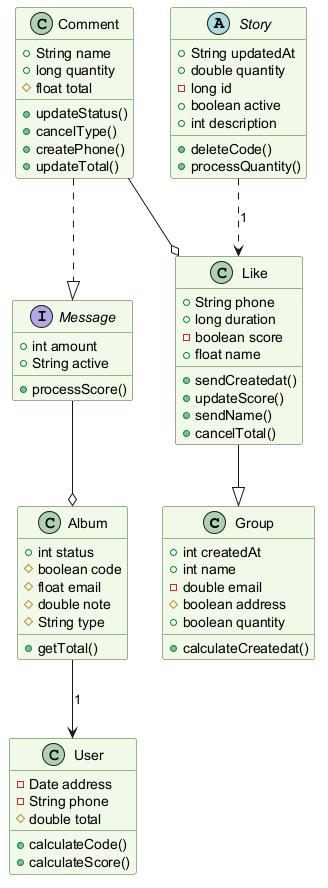

The diagram above was rendered by PlantUML. Its source (embedded in the PNG):
@startuml
skinparam backgroundColor #FFFFFF
skinparam classBackgroundColor #F1F8E9
skinparam classBorderColor #33691E
class Group {
  +int createdAt
  +int name
  -double email
  #boolean address
  +boolean quantity
  +calculateCreatedat()
}
class Comment {
  +String name
  +long quantity
  #float total
  +updateStatus()
  +cancelType()
  +createPhone()
  +updateTotal()
}
class User {
  -Date address
  -String phone
  #double total
  +calculateCode()
  +calculateScore()
}
abstract class Story {
  +String updatedAt
  +double quantity
  -long id
  +boolean active
  +int description
  +deleteCode()
  +processQuantity()
}
class Album {
  +int status
  #boolean code
  #float email
  #double note
  #String type
  +getTotal()
}
interface Message {
  +int amount
  +String active
  +processScore()
}
class Like {
  +String phone
  +long duration
  -boolean score
  +float name
  +sendCreatedat()
  +updateScore()
  +sendName()
  +cancelTotal()
}
Message --o Album
Story ..> Like : "1"
Comment ..|> Message
Album --> User : "1"
Like --|> Group
Comment --o Like
@enduml